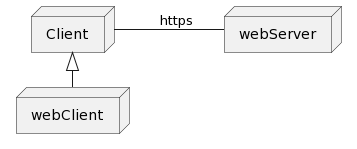

The diagram above was rendered by PlantUML. Its source (embedded in the PNG):
@startuml
left to right direction
node Client
node webClient
node webServer

Client <|-right- webClient
Client -- webServer : https

newpage

package Deploy{
    node Client
    node webClient
    node webServer

    Client <|-down- webClient
    Client -right- webServer : https
}

component c.browser as "browser"
component api.wsmcbl as "API wsmcbl"
component c.dataBaseServer as "dataBaseServer"
component c.webServer as "webServer"

webServer *--> c.webServer
webClient *--> c.browser
webServer *--> api.wsmcbl
webServer *--> c.dataBaseServer

c.browser ..> c.webServer : <<use>>
c.webServer .right.> api.wsmcbl : <<use>>
api.wsmcbl .right.> c.dataBaseServer : <<use>>
@enduml